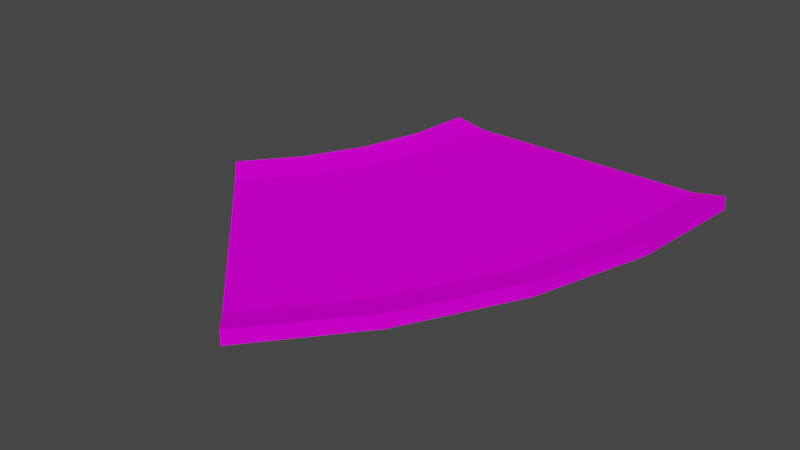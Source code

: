 # Source: curb45.blend  (saved by Blender 3.3.6; exported with 4.5.12 LTS)
import bpy
from mathutils import Matrix  # noqa: F401  (used for matrix-valued properties, if any)

bpy.ops.wm.read_factory_settings(use_empty=True)
scene = bpy.context.scene
scene.name = 'Scene'

# ---- collections
col_collection = bpy.data.collections.new('Collection'); scene.collection.children.link(col_collection)

# ---- images (referenced by path relative to the original .blend; pixels are not part of the script)
import os
ASSET_DIR = os.environ.get("B2B_ASSET_DIR", "")  # directory of the original .blend (textures are referenced by path, not embedded)
HERE = os.path.dirname(os.path.abspath(__file__))  # packed textures are extracted next to this script under _unpacked/

def load_image(name, relpath, width, height, colorspace="sRGB"):
    """Load a texture the original file referenced (path relative to the .blend, or extracted next to this script)."""
    p = next((c for c in (os.path.join(HERE, relpath), os.path.join(ASSET_DIR, relpath)) if relpath and os.path.exists(c)), "")
    if p:
        img = bpy.data.images.load(p, check_existing=True)
        img.name = name
    else:  # same state as the original file: an image datablock whose file is absent (Cycles renders it pink)
        img = bpy.data.images.new(name, width, height)
        img.source = "FILE"
        img.filepath = "//" + (relpath or name)
    img.colorspace_settings.name = colorspace
    return img
img_trackset00_trk_startline_png_002 = load_image('trackset00_trk_startline.png.002', 'trackset00_trk_startline.png', 1024, 1024, 'sRGB')
img_trackset00_trk_64chevrons_png_002 = load_image('trackset00_trk_64chevrons.png.002', 'trackset00_trk_64chevrons.png', 1024, 1024, 'sRGB')
img_trackset00_trk_curb_png_002 = load_image('trackset00_trk_curb.png.002', 'trackset00_trk_curb.png', 1024, 1024, 'sRGB')
img_trackset00_trk_c1_turn_png_002 = load_image('trackset00_trk_c1_turn.png.002', 'trackset00_trk_c1_turn.png', 1024, 1024, 'sRGB')
img_trackset00_trk_64chevback_png_002 = load_image('trackset00_trk_64chevback.png.002', 'trackset00_trk_64chevback.png', 1024, 1024, 'sRGB')

# ---- materials (node trees are filled in below, after node groups)
mat_trackset00_trk_startline = bpy.data.materials.new('trackset00_trk_startline')
mat_trackset00_trk_startline.alpha_threshold = 0.0
mat_trackset00_trk_startline.use_transparent_shadow = False
mat_trackset00_trk_startline.diffuse_color = (1.0, 1.0, 1.0, 1.0)
mat_trackset00_trk_startline.roughness = 0.5
mat_trackset00_trk_64chevrons = bpy.data.materials.new('trackset00_trk_64chevrons')
mat_trackset00_trk_64chevrons.alpha_threshold = 0.0
mat_trackset00_trk_64chevrons.use_transparent_shadow = False
mat_trackset00_trk_64chevrons.diffuse_color = (1.0, 1.0, 1.0, 1.0)
mat_trackset00_trk_64chevrons.roughness = 0.5
mat_trackset00_trk_curb = bpy.data.materials.new('trackset00_trk_curb')
mat_trackset00_trk_curb.alpha_threshold = 0.0
mat_trackset00_trk_curb.use_transparent_shadow = False
mat_trackset00_trk_curb.diffuse_color = (1.0, 1.0, 1.0, 1.0)
mat_trackset00_trk_curb.roughness = 0.5
mat_trackset00_trk_c1_turn = bpy.data.materials.new('trackset00_trk_c1_turn')
mat_trackset00_trk_c1_turn.alpha_threshold = 0.0
mat_trackset00_trk_c1_turn.use_transparent_shadow = False
mat_trackset00_trk_c1_turn.diffuse_color = (1.0, 1.0, 1.0, 1.0)
mat_trackset00_trk_c1_turn.roughness = 0.5
mat_trackset00_trk_64chevback = bpy.data.materials.new('trackset00_trk_64chevback')
mat_trackset00_trk_64chevback.alpha_threshold = 0.0
mat_trackset00_trk_64chevback.use_transparent_shadow = False
mat_trackset00_trk_64chevback.diffuse_color = (1.0, 1.0, 1.0, 1.0)
mat_trackset00_trk_64chevback.roughness = 0.5

# ---- material node trees
mat_trackset00_trk_startline.use_nodes = True; mat_trackset00_trk_startline.node_tree.nodes.clear()
_N = mat_trackset00_trk_startline.node_tree.nodes; _L = mat_trackset00_trk_startline.node_tree.links
n0 = _N.new('ShaderNodeBsdfDiffuse'); n0.name = 'Diffuse BSDF'; n0.location = (0, 0)
n1 = _N.new('ShaderNodeTexImage'); n1.name = 'Image Texture'; n1.location = (0, 0)
n1.image = img_trackset00_trk_startline_png_002
n2 = _N.new('ShaderNodeOutputMaterial'); n2.name = 'Material Output'; n2.location = (0, 0)
_L.new(n0.outputs[0], n2.inputs[0])
_L.new(n1.outputs[0], n0.inputs[0])
n2.is_active_output = True
mat_trackset00_trk_64chevrons.use_nodes = True; mat_trackset00_trk_64chevrons.node_tree.nodes.clear()
_N = mat_trackset00_trk_64chevrons.node_tree.nodes; _L = mat_trackset00_trk_64chevrons.node_tree.links
n0 = _N.new('ShaderNodeBsdfDiffuse'); n0.name = 'Diffuse BSDF'; n0.location = (0, 0)
n1 = _N.new('ShaderNodeTexImage'); n1.name = 'Image Texture'; n1.location = (0, 0)
n1.image = img_trackset00_trk_64chevrons_png_002
n2 = _N.new('ShaderNodeOutputMaterial'); n2.name = 'Material Output'; n2.location = (0, 0)
_L.new(n0.outputs[0], n2.inputs[0])
_L.new(n1.outputs[0], n0.inputs[0])
n2.is_active_output = True
mat_trackset00_trk_curb.use_nodes = True; mat_trackset00_trk_curb.node_tree.nodes.clear()
_N = mat_trackset00_trk_curb.node_tree.nodes; _L = mat_trackset00_trk_curb.node_tree.links
n0 = _N.new('ShaderNodeBsdfDiffuse'); n0.name = 'Diffuse BSDF'; n0.location = (0, 0)
n1 = _N.new('ShaderNodeTexImage'); n1.name = 'Image Texture'; n1.location = (0, 0)
n1.image = img_trackset00_trk_curb_png_002
n2 = _N.new('ShaderNodeOutputMaterial'); n2.name = 'Material Output'; n2.location = (0, 0)
_L.new(n0.outputs[0], n2.inputs[0])
_L.new(n1.outputs[0], n0.inputs[0])
n2.is_active_output = True
mat_trackset00_trk_c1_turn.use_nodes = True; mat_trackset00_trk_c1_turn.node_tree.nodes.clear()
_N = mat_trackset00_trk_c1_turn.node_tree.nodes; _L = mat_trackset00_trk_c1_turn.node_tree.links
n0 = _N.new('ShaderNodeBsdfDiffuse'); n0.name = 'Diffuse BSDF'; n0.location = (0, 0)
n1 = _N.new('ShaderNodeTexImage'); n1.name = 'Image Texture'; n1.location = (0, 0)
n1.image = img_trackset00_trk_c1_turn_png_002
n2 = _N.new('ShaderNodeOutputMaterial'); n2.name = 'Material Output'; n2.location = (0, 0)
_L.new(n0.outputs[0], n2.inputs[0])
_L.new(n1.outputs[0], n0.inputs[0])
n2.is_active_output = True
mat_trackset00_trk_64chevback.use_nodes = True; mat_trackset00_trk_64chevback.node_tree.nodes.clear()
_N = mat_trackset00_trk_64chevback.node_tree.nodes; _L = mat_trackset00_trk_64chevback.node_tree.links
n0 = _N.new('ShaderNodeBsdfDiffuse'); n0.name = 'Diffuse BSDF'; n0.location = (0, 0)
n1 = _N.new('ShaderNodeTexImage'); n1.name = 'Image Texture'; n1.location = (0, 0)
n1.image = img_trackset00_trk_64chevback_png_002
n2 = _N.new('ShaderNodeOutputMaterial'); n2.name = 'Material Output'; n2.location = (0, 0)
_L.new(n0.outputs[0], n2.inputs[0])
_L.new(n1.outputs[0], n0.inputs[0])
n2.is_active_output = True

# ---- world
world_world = bpy.data.worlds.new('World'); scene.world = world_world
world_world.use_nodes = True; world_world.node_tree.nodes.clear()
_N = world_world.node_tree.nodes; _L = world_world.node_tree.links
n0 = _N.new('ShaderNodeOutputWorld'); n0.name = 'World Output'; n0.location = (300, 300)
n1 = _N.new('ShaderNodeBackground'); n1.name = 'Background'; n1.location = (10, 300)
n1.inputs[0].default_value = (0.05088, 0.05088, 0.05088, 1.0)
_L.new(n1.outputs[0], n0.inputs[0])
n0.is_active_output = True
world_world.color = (0.05088, 0.05088, 0.05088)
world_world.use_sun_shadow = False
world_world.sun_shadow_jitter_overblur = 0.0

# ---- meshes
me_track17_pmd0_mesh_001 = bpy.data.meshes.new('TRACK17.PMD0.mesh.001')
me_track17_pmd0_mesh_001.from_pydata([(-6.42, -28.41, 1.0), (-30.46, -4.364, 0.0), (-30.46, -4.364, 1.75), (-29.21, -5.614, 1.419), (-27.63, -7.193, 1.0), (13.52, -5.639, 1.75), (6.196, -19.31, 1.75), (-3.592, -31.23, 1.75), (18.02, 9.229, 1.75), (19.55, 24.63, 0.0), (15.55, 24.63, 1.0), (-25.37, 1.856, 0.0), (-25.37, 1.856, 1.75), (-19.23, 16.67, 0.0), (-19.23, 16.67, 1.75), (-21.56, 8.971, 0.0), (-21.56, 8.971, 1.75), (-15.31, 15.89, 1.0), (-17.87, 7.433, 1.0), (-22.04, -0.3717, 1.0), (14.1, 10.01, 1.0), (9.827, -4.101, 1.0), (2.874, -17.08, 1.0), (-3.592, -31.23, 0.0), (-18.45, 24.63, 1.75), (-18.45, 24.63, 0.0), (-14.45, 24.63, 1.0), (19.55, 24.63, 1.75), (17.78, 24.63, 1.419), (18.02, 9.229, 0.0), (6.196, -19.31, 0.0), (13.52, -5.639, 0.0)], [], [(4, 3, 2, 1), (23, 7, 0), (23, 0, 4, 1), (11, 1, 2, 12), (25, 13, 14, 24), (13, 15, 16, 14), (15, 11, 12, 16), (24, 14, 17, 26), (14, 16, 18, 17), (16, 12, 19, 18), (12, 2, 4, 19), (10, 20, 8, 27), (20, 21, 5, 8), (21, 22, 6, 5), (22, 0, 7, 6), (19, 4, 0, 22), (26, 17, 20, 10), (17, 18, 21, 20), (18, 19, 22, 21), (10, 28, 27, 9), (25, 24, 26), (25, 26, 10, 9), (6, 7, 23, 30), (6, 30, 31, 5), (5, 31, 29, 8), (9, 27, 8, 29), (15, 13, 25, 9, 29, 31, 30, 23, 1, 11)])
me_track17_pmd0_mesh_001.polygons.foreach_set('material_index', [0, 0, 0, 2, 2, 2, 2, 2, 2, 2, 2, 2, 2, 2, 2, 3, 3, 3, 3, 0, 0, 0, 2, 2, 2, 2, 2])
_uv = me_track17_pmd0_mesh_001.uv_layers.new(name='UVMap')
_uv.uv.foreach_set('vector', [0.001248, 0.3171, 0.03908, 0.3727, 0.02318, 0.3713, -0.003895, 0.2642, 0.4943, 0.2704, 0.4858, 0.3731, 0.4516, 0.3227, 0.4697, 0.2715, 0.4507, 0.3349, 0.06981, 0.3351, 0.02162, 0.2728, 0.9811, 0.6073, 0.9811, 1.447, 0.5, 1.447, 0.5, 0.6072, 0.9811, 0.6073, 0.9811, 1.447, 0.5, 1.447, 0.5, 0.6072, 0.9811, 0.6073, 0.9811, 1.447, 0.5, 1.447, 0.5, 0.6072, 0.9811, 0.6073, 0.9811, 1.447, 0.5, 1.447, 0.5, 0.6072, 0.5, 0.6011, 0.5, 1.447, 0.9811, 1.485, 0.9811, 0.5446, 0.5, 0.6011, 0.5, 1.447, 0.9811, 1.485, 0.9811, 0.5446, 0.5, 0.6011, 0.5, 1.447, 0.9811, 1.485, 0.9811, 0.5446, 0.5, 0.6011, 0.5, 1.447, 0.9811, 1.485, 0.9811, 0.5446, 0.9782, -0.4587, 0.9782, 1.462, 0.5, 1.51, 0.5, -0.5024, 0.9782, -0.4587, 0.9782, 1.462, 0.5, 1.51, 0.5, -0.5024, 0.9782, -0.4587, 0.9782, 1.462, 0.5, 1.51, 0.5, -0.5024, 0.9782, -0.4587, 0.9782, 1.462, 0.5, 1.51, 0.5, -0.5024, 1.0, 0.6004, 1.001, 0.8982, 0.002085, 1.0, 0.00119, 0.4995, 1.0, 0.1014, 1.001, 0.3991, 0.002085, 0.5011, 0.00119, 0.000447, 1.0, 0.6004, 1.001, 0.8982, 0.002085, 1.0, 0.00119, 0.4995, 1.0, 0.1014, 1.001, 0.3991, 0.002085, 0.5011, 0.00119, 0.000447, 0.001248, 0.3171, 0.03908, 0.3727, 0.02318, 0.3713, -0.003895, 0.2642, 0.4943, 0.2704, 0.4858, 0.3731, 0.4516, 0.3227, 0.4697, 0.2715, 0.4507, 0.3349, 0.06981, 0.3351, 0.02162, 0.2728, 0.995, -0.5094, 0.9988, 1.516, 0.5133, 1.522, 0.514, -0.5109, 0.9926, 1.475, 0.5129, 1.48, 0.5235, -0.5113, 0.9942, -0.5148, 0.5152, 1.492, 0.9842, 1.495, 0.982, -0.4941, 0.5092, -0.4787, 1.015, -0.4824, 0.5296, -0.491, 0.5302, 1.514, 1.006, 1.504, 0.9811, 0.6073, 0.9811, 1.447, 0.4697, 0.2715, 1.015, -0.4824, 0.982, -0.4941, 0.5235, -0.5113, 0.514, -0.5109, 0.4697, 0.2715, 0.9811, 1.447, 0.9811, 1.447])
me_track17_pmd0_mesh_001.materials.append(mat_trackset00_trk_startline)
me_track17_pmd0_mesh_001.materials.append(mat_trackset00_trk_64chevrons)
me_track17_pmd0_mesh_001.materials.append(mat_trackset00_trk_curb)
me_track17_pmd0_mesh_001.materials.append(mat_trackset00_trk_c1_turn)
me_track17_pmd0_mesh_001.materials.append(mat_trackset00_trk_64chevback)
me_track17_pmd0_mesh_001.use_remesh_preserve_volume = False
me_track17_pmd0_mesh_001.use_remesh_preserve_attributes = False
me_track17_pmd0_mesh_001.use_mirror_vertex_groups = False
me_track17_pmd0_mesh_001.update()

# ---- objects
ob_main = bpy.data.objects.new('main', me_track17_pmd0_mesh_001)
ob_z = bpy.data.objects.new('z', None)
ob_z2 = bpy.data.objects.new('z2', None)
ob_empty_002 = bpy.data.objects.new('Empty.002', None)
ob_empty_003 = bpy.data.objects.new('Empty.003', None)
ob_empty_004 = bpy.data.objects.new('Empty.004', None)
ob_empty_005 = bpy.data.objects.new('Empty.005', None)
ob_empty_006 = bpy.data.objects.new('Empty.006', None)
ob_empty_007 = bpy.data.objects.new('Empty.007', None)
ob_empty_008 = bpy.data.objects.new('Empty.008', None)
ob_empty_009 = bpy.data.objects.new('Empty.009', None)
ob_empty_010 = bpy.data.objects.new('Empty.010', None)
ob_empty_011 = bpy.data.objects.new('Empty.011', None)
ob_empty_012 = bpy.data.objects.new('Empty.012', None)
ob_empty_013 = bpy.data.objects.new('Empty.013', None)

# ---- transforms, parenting, visibility, modifiers, constraints
ob_main.location = (0.0, 0.0, 0.0)
ob_main.lineart.crease_threshold = 0.0
ob_z.location = (0.5468, 24.63, 0.0)
ob_z2.location = (-17.03, -17.8, 0.0)
ob_empty_002.parent = ob_z
ob_empty_002.matrix_parent_inverse = Matrix(((1.0, -0.0, 0.0, -0.5468), (-0.0, 1.0, -0.0, -24.63), (0.0, -0.0, 1.0, -0.0), (-0.0, 0.0, -0.0, 1.0)))
ob_empty_002.location = (0.0, 0.0, 0.0)
ob_empty_003.parent = ob_z
ob_empty_003.matrix_parent_inverse = Matrix(((1.0, -0.0, 0.0, -0.5468), (-0.0, 1.0, -0.0, -24.63), (0.0, -0.0, 1.0, -0.0), (-0.0, 0.0, -0.0, 1.0)))
ob_empty_003.location = (0.0, 0.0, 0.0)
ob_empty_004.parent = ob_empty_002
ob_empty_004.location = (19.38, 24.31, 1.75)
ob_empty_005.parent = ob_empty_002
ob_empty_005.location = (18.02, 9.229, 1.75)
ob_empty_006.parent = ob_empty_002
ob_empty_006.location = (13.52, -5.639, 1.75)
ob_empty_007.parent = ob_empty_002
ob_empty_007.location = (6.196, -19.31, 1.75)
ob_empty_008.parent = ob_empty_002
ob_empty_008.location = (-3.296, -30.05, 1.75)
ob_empty_009.parent = ob_empty_003
ob_empty_009.location = (-18.42, 24.19, 1.75)
ob_empty_010.parent = ob_empty_003
ob_empty_010.location = (-19.23, 16.67, 1.75)
ob_empty_011.parent = ob_empty_003
ob_empty_011.location = (-21.56, 8.971, 1.75)
ob_empty_012.parent = ob_empty_003
ob_empty_012.location = (-25.37, 1.856, 1.75)
ob_empty_013.parent = ob_empty_003
ob_empty_013.location = (-30.02, -4.415, 1.75)

# ---- collection membership
col_collection.objects.link(ob_main)
col_collection.objects.link(ob_z)
col_collection.objects.link(ob_z2)
col_collection.objects.link(ob_empty_002)
col_collection.objects.link(ob_empty_003)
col_collection.objects.link(ob_empty_004)
col_collection.objects.link(ob_empty_005)
col_collection.objects.link(ob_empty_006)
col_collection.objects.link(ob_empty_007)
col_collection.objects.link(ob_empty_008)
col_collection.objects.link(ob_empty_009)
col_collection.objects.link(ob_empty_010)
col_collection.objects.link(ob_empty_011)
col_collection.objects.link(ob_empty_012)
col_collection.objects.link(ob_empty_013)

# ---- scene / render settings (as saved in the file)
scene.frame_start = 1; scene.frame_end = 250; scene.frame_set(1)
scene.render.engine = 'BLENDER_EEVEE_NEXT'
scene.cycles.sampling_pattern = 'TABULATED_SOBOL'
scene.cycles.use_light_tree = False
scene.view_settings.view_transform = 'Filmic'
bpy.context.view_layer.update()

# ---- added for rendering (the .blend has no active camera and no usable light): camera, sun
cam_auto = bpy.data.cameras.new('AutoCamera')
cam_auto.lens = 50.0
cam_auto.sensor_width = 36.0
cam_auto.clip_end = 1217.76
ob_auto_camera = bpy.data.objects.new('AutoCamera', cam_auto)
scene.collection.objects.link(ob_auto_camera)
ob_auto_camera.location = (63.9308, -86.5695, 56.3856)
ob_auto_camera.rotation_euler = (1.09748, -7.21219e-08, 0.694738)
scene.camera = ob_auto_camera
light_auto_sun = bpy.data.lights.new('AutoSun', 'SUN')
light_auto_sun.energy = 3.0
light_auto_sun.angle = 0.0523599
ob_auto_sun = bpy.data.objects.new('AutoSun', light_auto_sun)
scene.collection.objects.link(ob_auto_sun)
ob_auto_sun.rotation_euler = (0.872665, 0.174533, 0.523599)
bpy.context.view_layer.update()
